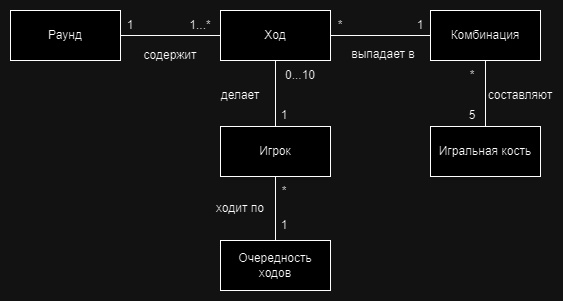

The diagram above was exported from draw.io. Its source (the exported page's mxGraphModel, read from the mxfile embedded in the PNG):
<mxGraphModel dx="1050" dy="530" grid="1" gridSize="10" guides="1" tooltips="1" connect="1" arrows="1" fold="1" page="1" pageScale="1" pageWidth="827" pageHeight="1169" math="0" shadow="0">
  <root>
    <mxCell id="0" />
    <mxCell id="1" parent="0" />
    <mxCell id="vKsfA2dXbx-b9j8-AJ_t-1" value="Раунд" style="html=1;whiteSpace=wrap;" vertex="1" parent="1">
      <mxGeometry x="140" y="90" width="110" height="50" as="geometry" />
    </mxCell>
    <mxCell id="vKsfA2dXbx-b9j8-AJ_t-8" style="edgeStyle=orthogonalEdgeStyle;rounded=0;orthogonalLoop=1;jettySize=auto;html=1;exitX=1;exitY=0.5;exitDx=0;exitDy=0;endArrow=none;endFill=0;" edge="1" parent="1" source="vKsfA2dXbx-b9j8-AJ_t-2" target="vKsfA2dXbx-b9j8-AJ_t-3">
      <mxGeometry relative="1" as="geometry" />
    </mxCell>
    <mxCell id="vKsfA2dXbx-b9j8-AJ_t-9" style="edgeStyle=orthogonalEdgeStyle;rounded=0;orthogonalLoop=1;jettySize=auto;html=1;exitX=0.5;exitY=1;exitDx=0;exitDy=0;entryX=0.5;entryY=0;entryDx=0;entryDy=0;endArrow=none;endFill=0;" edge="1" parent="1" source="vKsfA2dXbx-b9j8-AJ_t-2" target="vKsfA2dXbx-b9j8-AJ_t-4">
      <mxGeometry relative="1" as="geometry" />
    </mxCell>
    <mxCell id="vKsfA2dXbx-b9j8-AJ_t-11" style="edgeStyle=orthogonalEdgeStyle;rounded=0;orthogonalLoop=1;jettySize=auto;html=1;exitX=0;exitY=0.5;exitDx=0;exitDy=0;entryX=1;entryY=0.5;entryDx=0;entryDy=0;endArrow=none;endFill=0;" edge="1" parent="1" source="vKsfA2dXbx-b9j8-AJ_t-2" target="vKsfA2dXbx-b9j8-AJ_t-1">
      <mxGeometry relative="1" as="geometry" />
    </mxCell>
    <mxCell id="vKsfA2dXbx-b9j8-AJ_t-2" value="Ход" style="html=1;whiteSpace=wrap;" vertex="1" parent="1">
      <mxGeometry x="350" y="90" width="110" height="50" as="geometry" />
    </mxCell>
    <mxCell id="vKsfA2dXbx-b9j8-AJ_t-3" value="Комбинация" style="html=1;whiteSpace=wrap;" vertex="1" parent="1">
      <mxGeometry x="560" y="90" width="110" height="50" as="geometry" />
    </mxCell>
    <mxCell id="vKsfA2dXbx-b9j8-AJ_t-10" style="edgeStyle=orthogonalEdgeStyle;rounded=0;orthogonalLoop=1;jettySize=auto;html=1;exitX=0.5;exitY=1;exitDx=0;exitDy=0;endArrow=none;endFill=0;" edge="1" parent="1" source="vKsfA2dXbx-b9j8-AJ_t-4" target="vKsfA2dXbx-b9j8-AJ_t-5">
      <mxGeometry relative="1" as="geometry" />
    </mxCell>
    <mxCell id="vKsfA2dXbx-b9j8-AJ_t-4" value="Игрок" style="html=1;whiteSpace=wrap;" vertex="1" parent="1">
      <mxGeometry x="350" y="206" width="110" height="50" as="geometry" />
    </mxCell>
    <mxCell id="vKsfA2dXbx-b9j8-AJ_t-5" value="Очередность ходов" style="html=1;whiteSpace=wrap;" vertex="1" parent="1">
      <mxGeometry x="350" y="320" width="110" height="50" as="geometry" />
    </mxCell>
    <mxCell id="vKsfA2dXbx-b9j8-AJ_t-7" style="edgeStyle=orthogonalEdgeStyle;rounded=0;orthogonalLoop=1;jettySize=auto;html=1;exitX=0.5;exitY=0;exitDx=0;exitDy=0;entryX=0.5;entryY=1;entryDx=0;entryDy=0;endArrow=none;endFill=0;" edge="1" parent="1" source="vKsfA2dXbx-b9j8-AJ_t-6" target="vKsfA2dXbx-b9j8-AJ_t-3">
      <mxGeometry relative="1" as="geometry" />
    </mxCell>
    <mxCell id="vKsfA2dXbx-b9j8-AJ_t-6" value="Игральная кость" style="html=1;whiteSpace=wrap;" vertex="1" parent="1">
      <mxGeometry x="560" y="206" width="110" height="50" as="geometry" />
    </mxCell>
    <mxCell id="vKsfA2dXbx-b9j8-AJ_t-12" value="1" style="text;html=1;align=center;verticalAlign=middle;whiteSpace=wrap;rounded=0;" vertex="1" parent="1">
      <mxGeometry x="230" y="90" width="60" height="30" as="geometry" />
    </mxCell>
    <mxCell id="vKsfA2dXbx-b9j8-AJ_t-13" value="1" style="text;html=1;align=center;verticalAlign=middle;whiteSpace=wrap;rounded=0;" vertex="1" parent="1">
      <mxGeometry x="520" y="90" width="60" height="30" as="geometry" />
    </mxCell>
    <mxCell id="vKsfA2dXbx-b9j8-AJ_t-15" value="1" style="text;html=1;align=center;verticalAlign=middle;whiteSpace=wrap;rounded=0;" vertex="1" parent="1">
      <mxGeometry x="384" y="290" width="60" height="30" as="geometry" />
    </mxCell>
    <mxCell id="vKsfA2dXbx-b9j8-AJ_t-16" value="1" style="text;html=1;align=center;verticalAlign=middle;whiteSpace=wrap;rounded=0;" vertex="1" parent="1">
      <mxGeometry x="384" y="180" width="60" height="30" as="geometry" />
    </mxCell>
    <mxCell id="vKsfA2dXbx-b9j8-AJ_t-17" value="5" style="text;html=1;align=center;verticalAlign=middle;whiteSpace=wrap;rounded=0;" vertex="1" parent="1">
      <mxGeometry x="572" y="180" width="60" height="30" as="geometry" />
    </mxCell>
    <mxCell id="vKsfA2dXbx-b9j8-AJ_t-18" value="*" style="text;html=1;align=center;verticalAlign=middle;whiteSpace=wrap;rounded=0;" vertex="1" parent="1">
      <mxGeometry x="384" y="256" width="60" height="30" as="geometry" />
    </mxCell>
    <mxCell id="vKsfA2dXbx-b9j8-AJ_t-19" value="*" style="text;html=1;align=center;verticalAlign=middle;whiteSpace=wrap;rounded=0;" vertex="1" parent="1">
      <mxGeometry x="572" y="140" width="60" height="30" as="geometry" />
    </mxCell>
    <mxCell id="vKsfA2dXbx-b9j8-AJ_t-20" value="*" style="text;html=1;align=center;verticalAlign=middle;whiteSpace=wrap;rounded=0;" vertex="1" parent="1">
      <mxGeometry x="440" y="90" width="60" height="30" as="geometry" />
    </mxCell>
    <mxCell id="vKsfA2dXbx-b9j8-AJ_t-21" value="0...10" style="text;html=1;align=center;verticalAlign=middle;whiteSpace=wrap;rounded=0;" vertex="1" parent="1">
      <mxGeometry x="400" y="140" width="60" height="30" as="geometry" />
    </mxCell>
    <mxCell id="vKsfA2dXbx-b9j8-AJ_t-22" value="1...*" style="text;html=1;align=center;verticalAlign=middle;whiteSpace=wrap;rounded=0;" vertex="1" parent="1">
      <mxGeometry x="300" y="90" width="60" height="30" as="geometry" />
    </mxCell>
    <mxCell id="vKsfA2dXbx-b9j8-AJ_t-23" value="содержит" style="text;html=1;align=center;verticalAlign=middle;whiteSpace=wrap;rounded=0;" vertex="1" parent="1">
      <mxGeometry x="270" y="120" width="60" height="30" as="geometry" />
    </mxCell>
    <mxCell id="vKsfA2dXbx-b9j8-AJ_t-24" value="делает" style="text;html=1;align=center;verticalAlign=middle;whiteSpace=wrap;rounded=0;" vertex="1" parent="1">
      <mxGeometry x="340" y="160" width="60" height="30" as="geometry" />
    </mxCell>
    <mxCell id="vKsfA2dXbx-b9j8-AJ_t-25" value="выпадает в" style="text;html=1;align=center;verticalAlign=middle;whiteSpace=wrap;rounded=0;" vertex="1" parent="1">
      <mxGeometry x="480" y="119" width="66" height="30" as="geometry" />
    </mxCell>
    <mxCell id="vKsfA2dXbx-b9j8-AJ_t-26" value="составляют" style="text;html=1;align=center;verticalAlign=middle;whiteSpace=wrap;rounded=0;" vertex="1" parent="1">
      <mxGeometry x="620" y="160" width="60" height="30" as="geometry" />
    </mxCell>
    <mxCell id="vKsfA2dXbx-b9j8-AJ_t-27" value="ходит по" style="text;html=1;align=center;verticalAlign=middle;whiteSpace=wrap;rounded=0;" vertex="1" parent="1">
      <mxGeometry x="337" y="273" width="66" height="30" as="geometry" />
    </mxCell>
  </root>
</mxGraphModel>